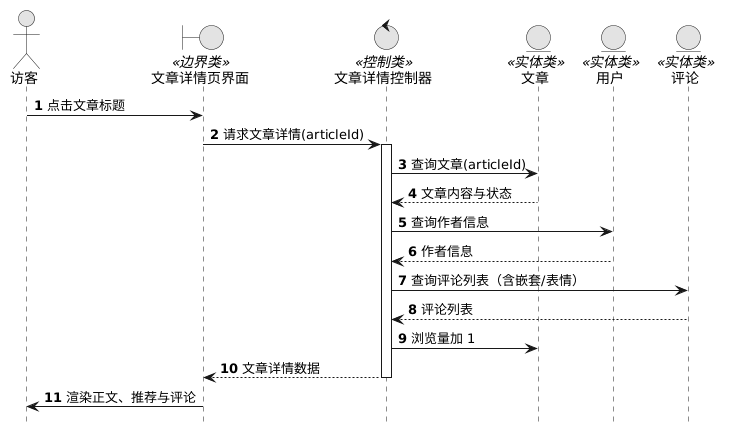

The diagram above was rendered by PlantUML. Its source (embedded in the PNG):
@startuml
skinparam monochrome true
skinparam shadowing false
hide footbox
autonumber

actor "访客" as User
boundary "文章详情页界面" as UI <<边界类>>
control "文章详情控制器" as Ctrl <<控制类>>
entity "文章" as EArticle <<实体类>>
entity "用户" as EUser <<实体类>>
entity "评论" as EComment <<实体类>>

User -> UI : 点击文章标题
UI -> Ctrl : 请求文章详情(articleId)
activate Ctrl
Ctrl -> EArticle : 查询文章(articleId)
EArticle --> Ctrl : 文章内容与状态
Ctrl -> EUser : 查询作者信息
EUser --> Ctrl : 作者信息
Ctrl -> EComment : 查询评论列表（含嵌套/表情）
EComment --> Ctrl : 评论列表
Ctrl -> EArticle : 浏览量加 1
Ctrl --> UI : 文章详情数据
deactivate Ctrl
UI -> User : 渲染正文、推荐与评论
@enduml